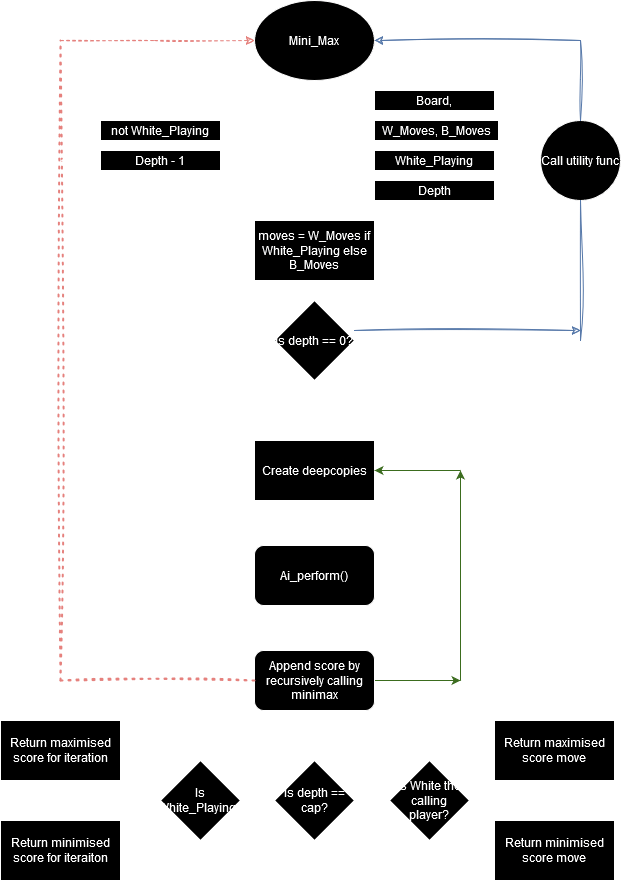

The diagram above was exported from draw.io. Its source (the exported page's mxGraphModel, read from the mxfile embedded in the PNG):
<mxGraphModel dx="1658" dy="853" grid="1" gridSize="10" guides="1" tooltips="1" connect="1" arrows="1" fold="1" page="1" pageScale="1" pageWidth="827" pageHeight="1169" math="0" shadow="0">
  <root>
    <mxCell id="0" />
    <mxCell id="1" parent="0" />
    <mxCell id="l3I_x0sty_MFoElKGN9t-6" style="edgeStyle=orthogonalEdgeStyle;rounded=0;orthogonalLoop=1;jettySize=auto;html=1;exitX=0.5;exitY=1;exitDx=0;exitDy=0;entryX=0.5;entryY=0;entryDx=0;entryDy=0;" parent="1" source="l3I_x0sty_MFoElKGN9t-1" target="l3I_x0sty_MFoElKGN9t-4" edge="1">
      <mxGeometry relative="1" as="geometry" />
    </mxCell>
    <mxCell id="l3I_x0sty_MFoElKGN9t-1" value="" style="ellipse;whiteSpace=wrap;html=1;" parent="1" vertex="1">
      <mxGeometry x="354" y="40" width="120" height="80" as="geometry" />
    </mxCell>
    <mxCell id="l3I_x0sty_MFoElKGN9t-2" value="Mini_Max" style="text;strokeColor=none;align=center;fillColor=none;html=1;verticalAlign=middle;whiteSpace=wrap;rounded=0;" parent="1" vertex="1">
      <mxGeometry x="384" y="65" width="60" height="30" as="geometry" />
    </mxCell>
    <mxCell id="vjSq_O6jFz7lQ1WCoi7Q-3" style="edgeStyle=orthogonalEdgeStyle;rounded=0;orthogonalLoop=1;jettySize=auto;html=1;exitX=0.5;exitY=1;exitDx=0;exitDy=0;entryX=0.5;entryY=0;entryDx=0;entryDy=0;" edge="1" parent="1" source="l3I_x0sty_MFoElKGN9t-4" target="vjSq_O6jFz7lQ1WCoi7Q-2">
      <mxGeometry relative="1" as="geometry" />
    </mxCell>
    <mxCell id="l3I_x0sty_MFoElKGN9t-4" value="moves = W_Moves if White_Playing else B_Moves" style="rounded=0;whiteSpace=wrap;html=1;" parent="1" vertex="1">
      <mxGeometry x="354" y="260" width="120" height="60" as="geometry" />
    </mxCell>
    <mxCell id="l3I_x0sty_MFoElKGN9t-8" style="edgeStyle=orthogonalEdgeStyle;rounded=0;orthogonalLoop=1;jettySize=auto;html=1;exitX=0;exitY=0.5;exitDx=0;exitDy=0;" parent="1" source="l3I_x0sty_MFoElKGN9t-7" edge="1">
      <mxGeometry relative="1" as="geometry">
        <mxPoint x="410" y="140" as="targetPoint" />
      </mxGeometry>
    </mxCell>
    <mxCell id="l3I_x0sty_MFoElKGN9t-7" value="Board, " style="rounded=0;whiteSpace=wrap;html=1;" parent="1" vertex="1">
      <mxGeometry x="474" y="130" width="120" height="20" as="geometry" />
    </mxCell>
    <mxCell id="l3I_x0sty_MFoElKGN9t-9" value="Board, " style="rounded=0;whiteSpace=wrap;html=1;" parent="1" vertex="1">
      <mxGeometry x="474" y="130" width="120" height="20" as="geometry" />
    </mxCell>
    <mxCell id="l3I_x0sty_MFoElKGN9t-10" value="W_Moves, B_Moves" style="rounded=0;whiteSpace=wrap;html=1;" parent="1" vertex="1">
      <mxGeometry x="474" y="160" width="124" height="20" as="geometry" />
    </mxCell>
    <mxCell id="l3I_x0sty_MFoElKGN9t-15" style="edgeStyle=orthogonalEdgeStyle;rounded=0;orthogonalLoop=1;jettySize=auto;html=1;exitX=0;exitY=0.5;exitDx=0;exitDy=0;" parent="1" source="l3I_x0sty_MFoElKGN9t-12" edge="1">
      <mxGeometry relative="1" as="geometry">
        <mxPoint x="410" y="200" as="targetPoint" />
      </mxGeometry>
    </mxCell>
    <mxCell id="l3I_x0sty_MFoElKGN9t-12" value="White_Playing" style="rounded=0;whiteSpace=wrap;html=1;" parent="1" vertex="1">
      <mxGeometry x="474" y="190" width="120" height="20" as="geometry" />
    </mxCell>
    <mxCell id="l3I_x0sty_MFoElKGN9t-16" style="edgeStyle=orthogonalEdgeStyle;rounded=0;orthogonalLoop=1;jettySize=auto;html=1;exitX=0;exitY=0.25;exitDx=0;exitDy=0;" parent="1" source="l3I_x0sty_MFoElKGN9t-13" edge="1">
      <mxGeometry relative="1" as="geometry">
        <mxPoint x="410" y="225" as="targetPoint" />
      </mxGeometry>
    </mxCell>
    <mxCell id="l3I_x0sty_MFoElKGN9t-13" value="Depth" style="rounded=0;whiteSpace=wrap;html=1;" parent="1" vertex="1">
      <mxGeometry x="474" y="220" width="120" height="20" as="geometry" />
    </mxCell>
    <mxCell id="l3I_x0sty_MFoElKGN9t-19" value="#Yes (base condition)" style="text;strokeColor=none;align=center;fillColor=none;html=1;verticalAlign=middle;whiteSpace=wrap;rounded=0;" parent="1" vertex="1">
      <mxGeometry x="489" y="330" width="90" height="30" as="geometry" />
    </mxCell>
    <mxCell id="vjSq_O6jFz7lQ1WCoi7Q-10" style="edgeStyle=none;rounded=0;orthogonalLoop=1;jettySize=auto;html=1;entryX=1;entryY=0.5;entryDx=0;entryDy=0;sketch=1;curveFitting=1;jiggle=2;shadow=0;fillColor=#dae8fc;strokeColor=#6c8ebf;" edge="1" parent="1" target="l3I_x0sty_MFoElKGN9t-1">
      <mxGeometry relative="1" as="geometry">
        <mxPoint x="680" y="80" as="sourcePoint" />
      </mxGeometry>
    </mxCell>
    <mxCell id="vjSq_O6jFz7lQ1WCoi7Q-21" style="edgeStyle=none;rounded=0;orthogonalLoop=1;jettySize=auto;html=1;exitX=0.5;exitY=1;exitDx=0;exitDy=0;entryX=0.5;entryY=0;entryDx=0;entryDy=0;" edge="1" parent="1" source="vjSq_O6jFz7lQ1WCoi7Q-2" target="vjSq_O6jFz7lQ1WCoi7Q-18">
      <mxGeometry relative="1" as="geometry" />
    </mxCell>
    <mxCell id="vjSq_O6jFz7lQ1WCoi7Q-2" value="is depth == 0?" style="rhombus;whiteSpace=wrap;html=1;" vertex="1" parent="1">
      <mxGeometry x="374" y="340" width="80" height="80" as="geometry" />
    </mxCell>
    <mxCell id="vjSq_O6jFz7lQ1WCoi7Q-11" style="edgeStyle=none;rounded=0;orthogonalLoop=1;jettySize=auto;html=1;shadow=0;fillColor=#dae8fc;strokeColor=#6c8ebf;sketch=1;curveFitting=1;jiggle=2;" edge="1" parent="1">
      <mxGeometry relative="1" as="geometry">
        <mxPoint x="454" y="370" as="sourcePoint" />
        <mxPoint x="680" y="370" as="targetPoint" />
      </mxGeometry>
    </mxCell>
    <mxCell id="vjSq_O6jFz7lQ1WCoi7Q-14" value="Call utility func" style="ellipse;whiteSpace=wrap;html=1;aspect=fixed;" vertex="1" parent="1">
      <mxGeometry x="640" y="160" width="80" height="80" as="geometry" />
    </mxCell>
    <mxCell id="vjSq_O6jFz7lQ1WCoi7Q-15" value="" style="endArrow=none;html=1;rounded=0;entryX=0.5;entryY=1;entryDx=0;entryDy=0;fillColor=#dae8fc;strokeColor=#6c8ebf;sketch=1;curveFitting=1;jiggle=2;" edge="1" parent="1" target="vjSq_O6jFz7lQ1WCoi7Q-14">
      <mxGeometry width="50" height="50" relative="1" as="geometry">
        <mxPoint x="680" y="380" as="sourcePoint" />
        <mxPoint x="720" y="320" as="targetPoint" />
      </mxGeometry>
    </mxCell>
    <mxCell id="vjSq_O6jFz7lQ1WCoi7Q-16" value="" style="endArrow=none;html=1;rounded=0;exitX=0.5;exitY=0;exitDx=0;exitDy=0;sketch=1;curveFitting=1;jiggle=2;shadow=0;fillColor=#dae8fc;strokeColor=#6c8ebf;" edge="1" parent="1" source="vjSq_O6jFz7lQ1WCoi7Q-14">
      <mxGeometry width="50" height="50" relative="1" as="geometry">
        <mxPoint x="710" y="140" as="sourcePoint" />
        <mxPoint x="680" y="80" as="targetPoint" />
      </mxGeometry>
    </mxCell>
    <mxCell id="vjSq_O6jFz7lQ1WCoi7Q-30" style="edgeStyle=none;rounded=0;orthogonalLoop=1;jettySize=auto;html=1;exitX=0.5;exitY=1;exitDx=0;exitDy=0;entryX=0.5;entryY=0;entryDx=0;entryDy=0;" edge="1" parent="1" source="vjSq_O6jFz7lQ1WCoi7Q-18" target="vjSq_O6jFz7lQ1WCoi7Q-27">
      <mxGeometry relative="1" as="geometry" />
    </mxCell>
    <mxCell id="vjSq_O6jFz7lQ1WCoi7Q-18" value="Create deepcopies" style="rounded=0;whiteSpace=wrap;html=1;" vertex="1" parent="1">
      <mxGeometry x="354" y="480" width="120" height="60" as="geometry" />
    </mxCell>
    <mxCell id="vjSq_O6jFz7lQ1WCoi7Q-26" value="#No, (Iterate through all legal moves)" style="text;html=1;align=center;verticalAlign=middle;whiteSpace=wrap;rounded=0;" vertex="1" parent="1">
      <mxGeometry x="290" y="410" width="100" height="50" as="geometry" />
    </mxCell>
    <mxCell id="vjSq_O6jFz7lQ1WCoi7Q-33" style="edgeStyle=none;rounded=0;orthogonalLoop=1;jettySize=auto;html=1;exitX=0.5;exitY=1;exitDx=0;exitDy=0;entryX=0.5;entryY=0;entryDx=0;entryDy=0;" edge="1" parent="1" source="vjSq_O6jFz7lQ1WCoi7Q-27" target="vjSq_O6jFz7lQ1WCoi7Q-32">
      <mxGeometry relative="1" as="geometry" />
    </mxCell>
    <mxCell id="vjSq_O6jFz7lQ1WCoi7Q-27" value="Ai_perform()" style="rounded=1;whiteSpace=wrap;html=1;" vertex="1" parent="1">
      <mxGeometry x="354" y="585" width="120" height="60" as="geometry" />
    </mxCell>
    <mxCell id="vjSq_O6jFz7lQ1WCoi7Q-42" style="edgeStyle=none;rounded=0;orthogonalLoop=1;jettySize=auto;html=1;exitX=1;exitY=0.5;exitDx=0;exitDy=0;fillColor=#d5e8d4;strokeColor=#82b366;" edge="1" parent="1" source="vjSq_O6jFz7lQ1WCoi7Q-32">
      <mxGeometry relative="1" as="geometry">
        <mxPoint x="560" y="720" as="targetPoint" />
      </mxGeometry>
    </mxCell>
    <mxCell id="vjSq_O6jFz7lQ1WCoi7Q-58" style="edgeStyle=none;rounded=0;orthogonalLoop=1;jettySize=auto;html=1;exitX=0.5;exitY=1;exitDx=0;exitDy=0;entryX=0.5;entryY=0;entryDx=0;entryDy=0;" edge="1" parent="1" source="vjSq_O6jFz7lQ1WCoi7Q-32" target="vjSq_O6jFz7lQ1WCoi7Q-45">
      <mxGeometry relative="1" as="geometry" />
    </mxCell>
    <mxCell id="vjSq_O6jFz7lQ1WCoi7Q-32" value="Append score by recursively calling minimax" style="rounded=1;whiteSpace=wrap;html=1;" vertex="1" parent="1">
      <mxGeometry x="354" y="690" width="120" height="60" as="geometry" />
    </mxCell>
    <mxCell id="vjSq_O6jFz7lQ1WCoi7Q-36" value="" style="endArrow=none;dashed=1;html=1;dashPattern=1 3;strokeWidth=2;rounded=0;fillColor=#f8cecc;strokeColor=#b85450;sketch=1;curveFitting=1;jiggle=2;" edge="1" parent="1">
      <mxGeometry width="50" height="50" relative="1" as="geometry">
        <mxPoint x="160" y="720" as="sourcePoint" />
        <mxPoint x="354" y="720" as="targetPoint" />
      </mxGeometry>
    </mxCell>
    <mxCell id="vjSq_O6jFz7lQ1WCoi7Q-39" value="" style="endArrow=none;dashed=1;html=1;dashPattern=1 3;strokeWidth=2;rounded=0;fillColor=#f8cecc;strokeColor=#b85450;sketch=1;curveFitting=1;jiggle=2;" edge="1" parent="1">
      <mxGeometry width="50" height="50" relative="1" as="geometry">
        <mxPoint x="160" y="720" as="sourcePoint" />
        <mxPoint x="160" y="80" as="targetPoint" />
      </mxGeometry>
    </mxCell>
    <mxCell id="vjSq_O6jFz7lQ1WCoi7Q-40" value="" style="endArrow=classic;html=1;rounded=0;fillColor=#f8cecc;strokeColor=#b85450;sketch=1;curveFitting=1;jiggle=2;dashed=1;" edge="1" parent="1">
      <mxGeometry width="50" height="50" relative="1" as="geometry">
        <mxPoint x="160" y="80" as="sourcePoint" />
        <mxPoint x="354" y="80" as="targetPoint" />
        <Array as="points">
          <mxPoint x="254" y="80" />
        </Array>
      </mxGeometry>
    </mxCell>
    <mxCell id="vjSq_O6jFz7lQ1WCoi7Q-43" value="" style="endArrow=classic;html=1;rounded=0;fillColor=#d5e8d4;strokeColor=#82b366;" edge="1" parent="1">
      <mxGeometry width="50" height="50" relative="1" as="geometry">
        <mxPoint x="560" y="720" as="sourcePoint" />
        <mxPoint x="560" y="510" as="targetPoint" />
      </mxGeometry>
    </mxCell>
    <mxCell id="vjSq_O6jFz7lQ1WCoi7Q-44" value="" style="endArrow=classic;html=1;rounded=0;entryX=1;entryY=0.5;entryDx=0;entryDy=0;fillColor=#d5e8d4;strokeColor=#82b366;" edge="1" parent="1" target="vjSq_O6jFz7lQ1WCoi7Q-18">
      <mxGeometry width="50" height="50" relative="1" as="geometry">
        <mxPoint x="560" y="510" as="sourcePoint" />
        <mxPoint x="610" y="470" as="targetPoint" />
      </mxGeometry>
    </mxCell>
    <mxCell id="vjSq_O6jFz7lQ1WCoi7Q-59" style="edgeStyle=none;rounded=0;orthogonalLoop=1;jettySize=auto;html=1;exitX=1;exitY=0.5;exitDx=0;exitDy=0;entryX=0;entryY=0.5;entryDx=0;entryDy=0;" edge="1" parent="1" source="vjSq_O6jFz7lQ1WCoi7Q-45" target="vjSq_O6jFz7lQ1WCoi7Q-46">
      <mxGeometry relative="1" as="geometry" />
    </mxCell>
    <mxCell id="vjSq_O6jFz7lQ1WCoi7Q-65" style="edgeStyle=none;rounded=0;orthogonalLoop=1;jettySize=auto;html=1;exitX=0;exitY=0.5;exitDx=0;exitDy=0;entryX=1;entryY=0.5;entryDx=0;entryDy=0;" edge="1" parent="1" source="vjSq_O6jFz7lQ1WCoi7Q-45" target="vjSq_O6jFz7lQ1WCoi7Q-62">
      <mxGeometry relative="1" as="geometry" />
    </mxCell>
    <mxCell id="vjSq_O6jFz7lQ1WCoi7Q-45" value="Is depth == cap?" style="rhombus;whiteSpace=wrap;html=1;" vertex="1" parent="1">
      <mxGeometry x="374" y="800" width="80" height="80" as="geometry" />
    </mxCell>
    <mxCell id="vjSq_O6jFz7lQ1WCoi7Q-60" style="edgeStyle=none;rounded=0;orthogonalLoop=1;jettySize=auto;html=1;exitX=1;exitY=0;exitDx=0;exitDy=0;entryX=0;entryY=0.5;entryDx=0;entryDy=0;" edge="1" parent="1" source="vjSq_O6jFz7lQ1WCoi7Q-46" target="vjSq_O6jFz7lQ1WCoi7Q-48">
      <mxGeometry relative="1" as="geometry" />
    </mxCell>
    <mxCell id="vjSq_O6jFz7lQ1WCoi7Q-61" style="edgeStyle=none;rounded=0;orthogonalLoop=1;jettySize=auto;html=1;exitX=1;exitY=1;exitDx=0;exitDy=0;entryX=0;entryY=0.5;entryDx=0;entryDy=0;" edge="1" parent="1" source="vjSq_O6jFz7lQ1WCoi7Q-46" target="vjSq_O6jFz7lQ1WCoi7Q-49">
      <mxGeometry relative="1" as="geometry" />
    </mxCell>
    <mxCell id="vjSq_O6jFz7lQ1WCoi7Q-46" value="Is White the calling player?" style="rhombus;whiteSpace=wrap;html=1;" vertex="1" parent="1">
      <mxGeometry x="489" y="800" width="80" height="80" as="geometry" />
    </mxCell>
    <mxCell id="vjSq_O6jFz7lQ1WCoi7Q-47" value="Return maximised score move " style="rounded=0;whiteSpace=wrap;html=1;" vertex="1" parent="1">
      <mxGeometry x="594" y="760" width="120" height="60" as="geometry" />
    </mxCell>
    <mxCell id="vjSq_O6jFz7lQ1WCoi7Q-48" value="Return maximised score move " style="rounded=0;whiteSpace=wrap;html=1;" vertex="1" parent="1">
      <mxGeometry x="594" y="760" width="120" height="60" as="geometry" />
    </mxCell>
    <mxCell id="vjSq_O6jFz7lQ1WCoi7Q-49" value="Return minimised score move " style="rounded=0;whiteSpace=wrap;html=1;" vertex="1" parent="1">
      <mxGeometry x="594" y="860" width="120" height="60" as="geometry" />
    </mxCell>
    <mxCell id="vjSq_O6jFz7lQ1WCoi7Q-51" value="Board, " style="rounded=0;whiteSpace=wrap;html=1;" vertex="1" parent="1">
      <mxGeometry x="474" y="130" width="120" height="20" as="geometry" />
    </mxCell>
    <mxCell id="vjSq_O6jFz7lQ1WCoi7Q-77" style="edgeStyle=none;rounded=0;orthogonalLoop=1;jettySize=auto;html=1;exitX=0;exitY=0.5;exitDx=0;exitDy=0;" edge="1" parent="1" source="vjSq_O6jFz7lQ1WCoi7Q-52">
      <mxGeometry relative="1" as="geometry">
        <mxPoint x="160" y="170.1428571428571" as="targetPoint" />
      </mxGeometry>
    </mxCell>
    <mxCell id="vjSq_O6jFz7lQ1WCoi7Q-52" value="not White_Playing" style="rounded=0;whiteSpace=wrap;html=1;" vertex="1" parent="1">
      <mxGeometry x="200" y="160" width="120" height="20" as="geometry" />
    </mxCell>
    <mxCell id="vjSq_O6jFz7lQ1WCoi7Q-56" value="" style="endArrow=classic;html=1;rounded=0;" edge="1" parent="1">
      <mxGeometry width="50" height="50" relative="1" as="geometry">
        <mxPoint x="474" y="170" as="sourcePoint" />
        <mxPoint x="410" y="170" as="targetPoint" />
      </mxGeometry>
    </mxCell>
    <mxCell id="vjSq_O6jFz7lQ1WCoi7Q-78" style="edgeStyle=none;rounded=0;orthogonalLoop=1;jettySize=auto;html=1;exitX=0;exitY=0.5;exitDx=0;exitDy=0;" edge="1" parent="1" source="vjSq_O6jFz7lQ1WCoi7Q-57">
      <mxGeometry relative="1" as="geometry">
        <mxPoint x="160" y="199.8571428571429" as="targetPoint" />
      </mxGeometry>
    </mxCell>
    <mxCell id="vjSq_O6jFz7lQ1WCoi7Q-57" value="Depth - 1" style="rounded=0;whiteSpace=wrap;html=1;" vertex="1" parent="1">
      <mxGeometry x="200" y="190" width="120" height="20" as="geometry" />
    </mxCell>
    <mxCell id="vjSq_O6jFz7lQ1WCoi7Q-66" style="edgeStyle=none;rounded=0;orthogonalLoop=1;jettySize=auto;html=1;exitX=0;exitY=0;exitDx=0;exitDy=0;entryX=1;entryY=0.5;entryDx=0;entryDy=0;" edge="1" parent="1" source="vjSq_O6jFz7lQ1WCoi7Q-62" target="vjSq_O6jFz7lQ1WCoi7Q-63">
      <mxGeometry relative="1" as="geometry" />
    </mxCell>
    <mxCell id="vjSq_O6jFz7lQ1WCoi7Q-62" value="Is White_Playing?" style="rhombus;whiteSpace=wrap;html=1;" vertex="1" parent="1">
      <mxGeometry x="260" y="800" width="80" height="80" as="geometry" />
    </mxCell>
    <mxCell id="vjSq_O6jFz7lQ1WCoi7Q-63" value="Return maximised score for iteration" style="rounded=0;whiteSpace=wrap;html=1;" vertex="1" parent="1">
      <mxGeometry x="100" y="760" width="120" height="60" as="geometry" />
    </mxCell>
    <mxCell id="vjSq_O6jFz7lQ1WCoi7Q-64" value="Return minimised score for iteraiton" style="rounded=0;whiteSpace=wrap;html=1;" vertex="1" parent="1">
      <mxGeometry x="100" y="860" width="120" height="60" as="geometry" />
    </mxCell>
    <mxCell id="vjSq_O6jFz7lQ1WCoi7Q-67" style="edgeStyle=none;rounded=0;orthogonalLoop=1;jettySize=auto;html=1;exitX=0;exitY=1;exitDx=0;exitDy=0;entryX=1.025;entryY=0.617;entryDx=0;entryDy=0;entryPerimeter=0;" edge="1" parent="1" source="vjSq_O6jFz7lQ1WCoi7Q-62" target="vjSq_O6jFz7lQ1WCoi7Q-64">
      <mxGeometry relative="1" as="geometry" />
    </mxCell>
    <mxCell id="vjSq_O6jFz7lQ1WCoi7Q-69" value="Repeat until all legal moves have been iterated" style="text;html=1;align=center;verticalAlign=middle;whiteSpace=wrap;rounded=0;" vertex="1" parent="1">
      <mxGeometry x="499" y="600" width="60" height="30" as="geometry" />
    </mxCell>
    <mxCell id="vjSq_O6jFz7lQ1WCoi7Q-70" value="Once all moves iterated..." style="text;html=1;align=center;verticalAlign=middle;whiteSpace=wrap;rounded=0;" vertex="1" parent="1">
      <mxGeometry x="420" y="760" width="60" height="30" as="geometry" />
    </mxCell>
    <mxCell id="vjSq_O6jFz7lQ1WCoi7Q-71" style="edgeStyle=none;rounded=0;orthogonalLoop=1;jettySize=auto;html=1;exitX=0.5;exitY=1;exitDx=0;exitDy=0;" edge="1" parent="1" source="vjSq_O6jFz7lQ1WCoi7Q-70" target="vjSq_O6jFz7lQ1WCoi7Q-70">
      <mxGeometry relative="1" as="geometry" />
    </mxCell>
    <mxCell id="vjSq_O6jFz7lQ1WCoi7Q-72" value="Yes" style="text;html=1;align=center;verticalAlign=middle;whiteSpace=wrap;rounded=0;" vertex="1" parent="1">
      <mxGeometry x="530" y="770" width="60" height="30" as="geometry" />
    </mxCell>
    <mxCell id="vjSq_O6jFz7lQ1WCoi7Q-73" value="No" style="text;html=1;align=center;verticalAlign=middle;whiteSpace=wrap;rounded=0;" vertex="1" parent="1">
      <mxGeometry x="530" y="880" width="60" height="30" as="geometry" />
    </mxCell>
    <mxCell id="vjSq_O6jFz7lQ1WCoi7Q-74" value="Yes" style="text;html=1;align=center;verticalAlign=middle;whiteSpace=wrap;rounded=0;" vertex="1" parent="1">
      <mxGeometry x="230" y="770" width="60" height="30" as="geometry" />
    </mxCell>
    <mxCell id="vjSq_O6jFz7lQ1WCoi7Q-75" value="No" style="text;html=1;align=center;verticalAlign=middle;whiteSpace=wrap;rounded=0;" vertex="1" parent="1">
      <mxGeometry x="240" y="890" width="60" height="30" as="geometry" />
    </mxCell>
  </root>
</mxGraphModel>